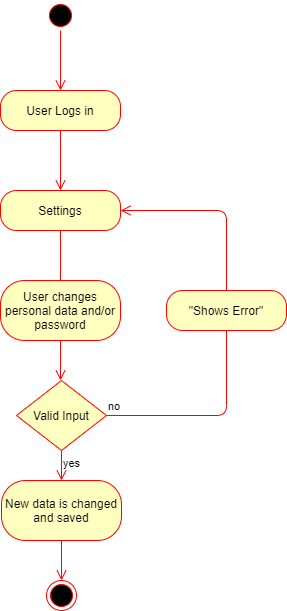

The diagram above was exported from draw.io. Its source (the exported page's mxGraphModel, read from the mxfile embedded in the PNG):
<mxGraphModel dx="782" dy="431" grid="1" gridSize="10" guides="1" tooltips="1" connect="1" arrows="1" fold="1" page="1" pageScale="1" pageWidth="827" pageHeight="1169" math="0" shadow="0">
  <root>
    <mxCell id="0" />
    <mxCell id="1" parent="0" />
    <mxCell id="MgQVEsUtbYr5Zp8WfLxk-1" value="" style="ellipse;html=1;shape=startState;fillColor=#000000;strokeColor=#ff0000;" parent="1" vertex="1">
      <mxGeometry x="399" width="30" height="30" as="geometry" />
    </mxCell>
    <mxCell id="MgQVEsUtbYr5Zp8WfLxk-2" value="" style="edgeStyle=orthogonalEdgeStyle;html=1;verticalAlign=bottom;endArrow=open;endSize=8;strokeColor=#ff0000;" parent="1" source="MgQVEsUtbYr5Zp8WfLxk-1" edge="1">
      <mxGeometry relative="1" as="geometry">
        <mxPoint x="414" y="90" as="targetPoint" />
      </mxGeometry>
    </mxCell>
    <mxCell id="MgQVEsUtbYr5Zp8WfLxk-3" value="User Logs in" style="rounded=1;whiteSpace=wrap;html=1;arcSize=40;fontColor=#000000;fillColor=#ffffc0;strokeColor=#ff0000;" parent="1" vertex="1">
      <mxGeometry x="354" y="90" width="120" height="40" as="geometry" />
    </mxCell>
    <mxCell id="MgQVEsUtbYr5Zp8WfLxk-4" value="" style="edgeStyle=orthogonalEdgeStyle;html=1;verticalAlign=bottom;endArrow=open;endSize=8;strokeColor=#ff0000;" parent="1" source="MgQVEsUtbYr5Zp8WfLxk-3" edge="1">
      <mxGeometry relative="1" as="geometry">
        <mxPoint x="414" y="190" as="targetPoint" />
      </mxGeometry>
    </mxCell>
    <mxCell id="MgQVEsUtbYr5Zp8WfLxk-5" value="Settings" style="rounded=1;whiteSpace=wrap;html=1;arcSize=40;fontColor=#000000;fillColor=#ffffc0;strokeColor=#ff0000;" parent="1" vertex="1">
      <mxGeometry x="354" y="190" width="120" height="40" as="geometry" />
    </mxCell>
    <mxCell id="MgQVEsUtbYr5Zp8WfLxk-6" value="" style="edgeStyle=orthogonalEdgeStyle;html=1;verticalAlign=bottom;endArrow=open;endSize=8;strokeColor=#ff0000;" parent="1" source="MgQVEsUtbYr5Zp8WfLxk-5" edge="1">
      <mxGeometry relative="1" as="geometry">
        <mxPoint x="414" y="290" as="targetPoint" />
      </mxGeometry>
    </mxCell>
    <mxCell id="MgQVEsUtbYr5Zp8WfLxk-7" value="User changes personal data and/or password" style="rounded=1;whiteSpace=wrap;html=1;arcSize=40;fontColor=#000000;fillColor=#ffffc0;strokeColor=#ff0000;" parent="1" vertex="1">
      <mxGeometry x="354" y="280" width="120" height="60" as="geometry" />
    </mxCell>
    <mxCell id="MgQVEsUtbYr5Zp8WfLxk-8" value="" style="edgeStyle=orthogonalEdgeStyle;html=1;verticalAlign=bottom;endArrow=open;endSize=8;strokeColor=#ff0000;" parent="1" source="MgQVEsUtbYr5Zp8WfLxk-7" edge="1">
      <mxGeometry relative="1" as="geometry">
        <mxPoint x="414" y="380" as="targetPoint" />
      </mxGeometry>
    </mxCell>
    <mxCell id="MgQVEsUtbYr5Zp8WfLxk-9" value="Valid Input" style="rhombus;whiteSpace=wrap;html=1;fillColor=#ffffc0;strokeColor=#ff0000;" parent="1" vertex="1">
      <mxGeometry x="370" y="380" width="90" height="70" as="geometry" />
    </mxCell>
    <mxCell id="MgQVEsUtbYr5Zp8WfLxk-10" value="no" style="edgeStyle=orthogonalEdgeStyle;html=1;align=left;verticalAlign=bottom;endArrow=open;endSize=8;strokeColor=#ff0000;entryX=1;entryY=0.5;entryDx=0;entryDy=0;" parent="1" source="MgQVEsUtbYr5Zp8WfLxk-9" target="MgQVEsUtbYr5Zp8WfLxk-5" edge="1">
      <mxGeometry x="-1" relative="1" as="geometry">
        <mxPoint x="590" y="210" as="targetPoint" />
        <Array as="points">
          <mxPoint x="580" y="415" />
          <mxPoint x="580" y="210" />
        </Array>
      </mxGeometry>
    </mxCell>
    <mxCell id="MgQVEsUtbYr5Zp8WfLxk-11" value="yes" style="edgeStyle=orthogonalEdgeStyle;html=1;align=left;verticalAlign=top;endArrow=open;endSize=8;strokeColor=#ff0000;" parent="1" source="MgQVEsUtbYr5Zp8WfLxk-9" edge="1">
      <mxGeometry x="-1" relative="1" as="geometry">
        <mxPoint x="415" y="480" as="targetPoint" />
      </mxGeometry>
    </mxCell>
    <mxCell id="MgQVEsUtbYr5Zp8WfLxk-12" value="&quot;Shows Error&quot;" style="rounded=1;whiteSpace=wrap;html=1;arcSize=40;fontColor=#000000;fillColor=#ffffc0;strokeColor=#ff0000;" parent="1" vertex="1">
      <mxGeometry x="520" y="290" width="120" height="40" as="geometry" />
    </mxCell>
    <mxCell id="MgQVEsUtbYr5Zp8WfLxk-13" value="New data is changed and saved" style="rounded=1;whiteSpace=wrap;html=1;arcSize=40;fontColor=#000000;fillColor=#ffffc0;strokeColor=#ff0000;" parent="1" vertex="1">
      <mxGeometry x="355" y="480" width="120" height="60" as="geometry" />
    </mxCell>
    <mxCell id="MgQVEsUtbYr5Zp8WfLxk-14" value="" style="edgeStyle=orthogonalEdgeStyle;html=1;verticalAlign=bottom;endArrow=open;endSize=8;strokeColor=#ff0000;" parent="1" source="MgQVEsUtbYr5Zp8WfLxk-13" edge="1">
      <mxGeometry relative="1" as="geometry">
        <mxPoint x="415" y="580" as="targetPoint" />
      </mxGeometry>
    </mxCell>
    <mxCell id="MgQVEsUtbYr5Zp8WfLxk-15" value="" style="ellipse;html=1;shape=endState;fillColor=#000000;strokeColor=#ff0000;" parent="1" vertex="1">
      <mxGeometry x="400" y="580" width="30" height="30" as="geometry" />
    </mxCell>
  </root>
</mxGraphModel>